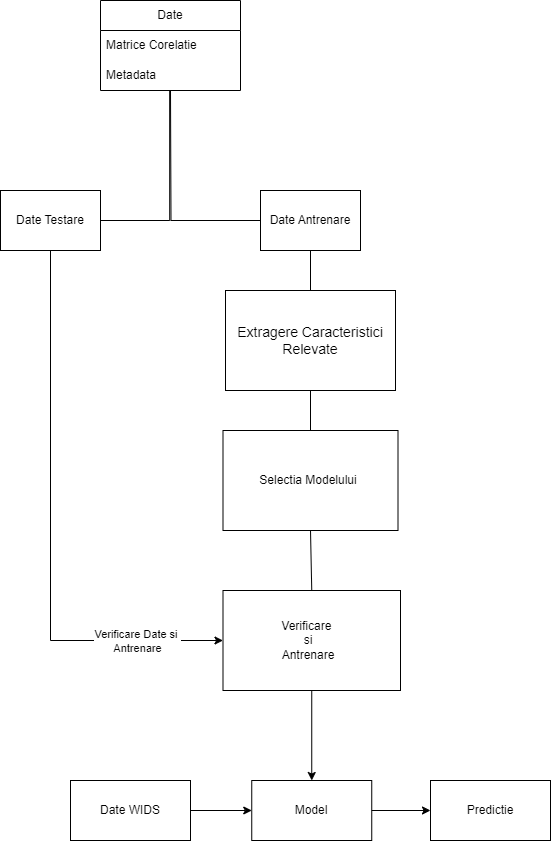

The diagram above was exported from draw.io. Its source (the exported page's mxGraphModel, read from the mxfile embedded in the PNG):
<mxGraphModel dx="3123" dy="1348" grid="1" gridSize="10" guides="1" tooltips="1" connect="1" arrows="1" fold="1" page="1" pageScale="1" pageWidth="850" pageHeight="1100" math="0" shadow="0">
  <root>
    <mxCell id="0" />
    <mxCell id="1" parent="0" />
    <mxCell id="h-W_LRNafe9totRQrf_G-1" value="Date" style="swimlane;fontStyle=0;childLayout=stackLayout;horizontal=1;startSize=30;horizontalStack=0;resizeParent=1;resizeParentMax=0;resizeLast=0;collapsible=1;marginBottom=0;whiteSpace=wrap;html=1;" vertex="1" parent="1">
      <mxGeometry x="250" y="130" width="140" height="90" as="geometry" />
    </mxCell>
    <mxCell id="h-W_LRNafe9totRQrf_G-2" value="Matrice Corelatie" style="text;strokeColor=none;fillColor=none;align=left;verticalAlign=middle;spacingLeft=4;spacingRight=4;overflow=hidden;points=[[0,0.5],[1,0.5]];portConstraint=eastwest;rotatable=0;whiteSpace=wrap;html=1;" vertex="1" parent="h-W_LRNafe9totRQrf_G-1">
      <mxGeometry y="30" width="140" height="30" as="geometry" />
    </mxCell>
    <mxCell id="h-W_LRNafe9totRQrf_G-3" value="Metadata" style="text;strokeColor=none;fillColor=none;align=left;verticalAlign=middle;spacingLeft=4;spacingRight=4;overflow=hidden;points=[[0,0.5],[1,0.5]];portConstraint=eastwest;rotatable=0;whiteSpace=wrap;html=1;" vertex="1" parent="h-W_LRNafe9totRQrf_G-1">
      <mxGeometry y="60" width="140" height="30" as="geometry" />
    </mxCell>
    <mxCell id="h-W_LRNafe9totRQrf_G-5" value="" style="rounded=0;whiteSpace=wrap;html=1;" vertex="1" parent="1">
      <mxGeometry x="375" y="420" width="170" height="100" as="geometry" />
    </mxCell>
    <mxCell id="h-W_LRNafe9totRQrf_G-6" value="&lt;span style=&quot;font-size: 14px;&quot;&gt;Extragere Caracteristici Relevate&lt;/span&gt;" style="text;html=1;strokeColor=none;fillColor=none;align=center;verticalAlign=middle;whiteSpace=wrap;rounded=0;" vertex="1" parent="1">
      <mxGeometry x="385" y="430" width="150" height="80" as="geometry" />
    </mxCell>
    <mxCell id="h-W_LRNafe9totRQrf_G-15" value="" style="edgeStyle=orthogonalEdgeStyle;sourcePerimeterSpacing=0;targetPerimeterSpacing=0;startArrow=none;endArrow=none;rounded=0;targetPortConstraint=eastwest;sourcePortConstraint=northsouth;curved=0;rounded=0;exitX=0.494;exitY=1.006;exitDx=0;exitDy=0;exitPerimeter=0;" edge="1" target="h-W_LRNafe9totRQrf_G-17" parent="1" source="h-W_LRNafe9totRQrf_G-3">
      <mxGeometry relative="1" as="geometry">
        <mxPoint x="300" y="240" as="sourcePoint" />
      </mxGeometry>
    </mxCell>
    <mxCell id="h-W_LRNafe9totRQrf_G-16" value="" style="edgeStyle=orthogonalEdgeStyle;sourcePerimeterSpacing=0;targetPerimeterSpacing=0;startArrow=none;endArrow=none;rounded=0;targetPortConstraint=eastwest;sourcePortConstraint=northsouth;curved=0;rounded=0;" edge="1" target="h-W_LRNafe9totRQrf_G-18" parent="1">
      <mxGeometry relative="1" as="geometry">
        <mxPoint x="320" y="220" as="sourcePoint" />
      </mxGeometry>
    </mxCell>
    <mxCell id="h-W_LRNafe9totRQrf_G-17" value="Date Testare" style="whiteSpace=wrap;html=1;align=center;verticalAlign=middle;treeFolding=1;treeMoving=1;" vertex="1" parent="1">
      <mxGeometry x="150" y="320" width="100" height="60" as="geometry" />
    </mxCell>
    <mxCell id="h-W_LRNafe9totRQrf_G-18" value="Date Antrenare" style="whiteSpace=wrap;html=1;align=center;verticalAlign=middle;treeFolding=1;treeMoving=1;" vertex="1" parent="1">
      <mxGeometry x="410" y="320" width="100" height="60" as="geometry" />
    </mxCell>
    <mxCell id="h-W_LRNafe9totRQrf_G-19" value="" style="endArrow=none;html=1;rounded=0;exitX=0.5;exitY=1;exitDx=0;exitDy=0;entryX=0.5;entryY=0;entryDx=0;entryDy=0;" edge="1" parent="1" source="h-W_LRNafe9totRQrf_G-18" target="h-W_LRNafe9totRQrf_G-5">
      <mxGeometry width="50" height="50" relative="1" as="geometry">
        <mxPoint x="670" y="375" as="sourcePoint" />
        <mxPoint x="720" y="325" as="targetPoint" />
      </mxGeometry>
    </mxCell>
    <mxCell id="h-W_LRNafe9totRQrf_G-20" value="" style="rounded=0;whiteSpace=wrap;html=1;" vertex="1" parent="1">
      <mxGeometry x="372.5" y="560" width="175" height="100" as="geometry" />
    </mxCell>
    <mxCell id="h-W_LRNafe9totRQrf_G-21" value="Selectia Modelului" style="text;html=1;strokeColor=none;fillColor=none;align=center;verticalAlign=middle;whiteSpace=wrap;rounded=0;" vertex="1" parent="1">
      <mxGeometry x="382.5" y="570" width="150" height="80" as="geometry" />
    </mxCell>
    <mxCell id="h-W_LRNafe9totRQrf_G-22" value="" style="endArrow=none;html=1;rounded=0;entryX=0.5;entryY=1;entryDx=0;entryDy=0;exitX=0.5;exitY=0;exitDx=0;exitDy=0;" edge="1" parent="1" source="h-W_LRNafe9totRQrf_G-20" target="h-W_LRNafe9totRQrf_G-5">
      <mxGeometry width="50" height="50" relative="1" as="geometry">
        <mxPoint x="260" y="570" as="sourcePoint" />
        <mxPoint x="310" y="520" as="targetPoint" />
      </mxGeometry>
    </mxCell>
    <mxCell id="h-W_LRNafe9totRQrf_G-23" value="" style="endArrow=none;html=1;rounded=0;entryX=0.5;entryY=1;entryDx=0;entryDy=0;" edge="1" parent="1" target="h-W_LRNafe9totRQrf_G-17">
      <mxGeometry width="50" height="50" relative="1" as="geometry">
        <mxPoint x="200" y="770" as="sourcePoint" />
        <mxPoint x="310" y="440" as="targetPoint" />
      </mxGeometry>
    </mxCell>
    <mxCell id="h-W_LRNafe9totRQrf_G-24" value="" style="endArrow=classic;html=1;rounded=0;entryX=0;entryY=0.5;entryDx=0;entryDy=0;" edge="1" parent="1" target="h-W_LRNafe9totRQrf_G-26">
      <mxGeometry relative="1" as="geometry">
        <mxPoint x="200" y="770" as="sourcePoint" />
        <mxPoint x="340" y="500" as="targetPoint" />
      </mxGeometry>
    </mxCell>
    <mxCell id="h-W_LRNafe9totRQrf_G-25" value="Verificare Date si&amp;nbsp;&lt;br&gt;Antrenare" style="edgeLabel;resizable=0;html=1;align=center;verticalAlign=middle;" connectable="0" vertex="1" parent="h-W_LRNafe9totRQrf_G-24">
      <mxGeometry relative="1" as="geometry" />
    </mxCell>
    <mxCell id="h-W_LRNafe9totRQrf_G-26" value="" style="rounded=0;whiteSpace=wrap;html=1;" vertex="1" parent="1">
      <mxGeometry x="372.5" y="720" width="177.5" height="100" as="geometry" />
    </mxCell>
    <mxCell id="h-W_LRNafe9totRQrf_G-27" value="Verificare&amp;nbsp;&lt;br&gt;si&lt;br&gt;Antrenare" style="text;html=1;strokeColor=none;fillColor=none;align=center;verticalAlign=middle;whiteSpace=wrap;rounded=0;" vertex="1" parent="1">
      <mxGeometry x="382.5" y="730" width="150" height="80" as="geometry" />
    </mxCell>
    <mxCell id="h-W_LRNafe9totRQrf_G-28" value="" style="endArrow=none;html=1;rounded=0;entryX=0.5;entryY=1;entryDx=0;entryDy=0;exitX=0.5;exitY=0;exitDx=0;exitDy=0;" edge="1" parent="1" source="h-W_LRNafe9totRQrf_G-26" target="h-W_LRNafe9totRQrf_G-20">
      <mxGeometry width="50" height="50" relative="1" as="geometry">
        <mxPoint x="260" y="600" as="sourcePoint" />
        <mxPoint x="310" y="550" as="targetPoint" />
      </mxGeometry>
    </mxCell>
    <mxCell id="h-W_LRNafe9totRQrf_G-29" value="" style="rounded=0;whiteSpace=wrap;html=1;" vertex="1" parent="1">
      <mxGeometry x="401.25" y="910" width="120" height="60" as="geometry" />
    </mxCell>
    <mxCell id="h-W_LRNafe9totRQrf_G-30" value="Model" style="text;html=1;strokeColor=none;fillColor=none;align=center;verticalAlign=middle;whiteSpace=wrap;rounded=0;" vertex="1" parent="1">
      <mxGeometry x="411.25" y="920" width="100" height="40" as="geometry" />
    </mxCell>
    <mxCell id="h-W_LRNafe9totRQrf_G-31" value="" style="endArrow=classic;html=1;rounded=0;exitX=0.5;exitY=1;exitDx=0;exitDy=0;entryX=0.5;entryY=0;entryDx=0;entryDy=0;" edge="1" parent="1" source="h-W_LRNafe9totRQrf_G-26" target="h-W_LRNafe9totRQrf_G-29">
      <mxGeometry width="50" height="50" relative="1" as="geometry">
        <mxPoint x="260" y="890" as="sourcePoint" />
        <mxPoint x="480" y="880" as="targetPoint" />
      </mxGeometry>
    </mxCell>
    <mxCell id="h-W_LRNafe9totRQrf_G-32" value="" style="rounded=0;whiteSpace=wrap;html=1;" vertex="1" parent="1">
      <mxGeometry x="220" y="910" width="120" height="60" as="geometry" />
    </mxCell>
    <mxCell id="h-W_LRNafe9totRQrf_G-33" value="Date WIDS" style="text;html=1;strokeColor=none;fillColor=none;align=center;verticalAlign=middle;whiteSpace=wrap;rounded=0;" vertex="1" parent="1">
      <mxGeometry x="220" y="910" width="120" height="60" as="geometry" />
    </mxCell>
    <mxCell id="h-W_LRNafe9totRQrf_G-34" value="" style="endArrow=classic;html=1;rounded=0;exitX=1;exitY=0.5;exitDx=0;exitDy=0;entryX=0;entryY=0.5;entryDx=0;entryDy=0;" edge="1" parent="1" source="h-W_LRNafe9totRQrf_G-33" target="h-W_LRNafe9totRQrf_G-29">
      <mxGeometry width="50" height="50" relative="1" as="geometry">
        <mxPoint x="410" y="960" as="sourcePoint" />
        <mxPoint x="460" y="910" as="targetPoint" />
      </mxGeometry>
    </mxCell>
    <mxCell id="h-W_LRNafe9totRQrf_G-35" value="" style="rounded=0;whiteSpace=wrap;html=1;" vertex="1" parent="1">
      <mxGeometry x="580" y="910" width="120" height="60" as="geometry" />
    </mxCell>
    <mxCell id="h-W_LRNafe9totRQrf_G-36" value="" style="endArrow=classic;html=1;rounded=0;exitX=1;exitY=0.5;exitDx=0;exitDy=0;entryX=0;entryY=0.5;entryDx=0;entryDy=0;" edge="1" parent="1" source="h-W_LRNafe9totRQrf_G-29" target="h-W_LRNafe9totRQrf_G-35">
      <mxGeometry width="50" height="50" relative="1" as="geometry">
        <mxPoint x="410" y="960" as="sourcePoint" />
        <mxPoint x="460" y="910" as="targetPoint" />
      </mxGeometry>
    </mxCell>
    <mxCell id="h-W_LRNafe9totRQrf_G-37" value="Predictie" style="text;html=1;strokeColor=none;fillColor=none;align=center;verticalAlign=middle;whiteSpace=wrap;rounded=0;" vertex="1" parent="1">
      <mxGeometry x="580" y="910" width="120" height="60" as="geometry" />
    </mxCell>
  </root>
</mxGraphModel>